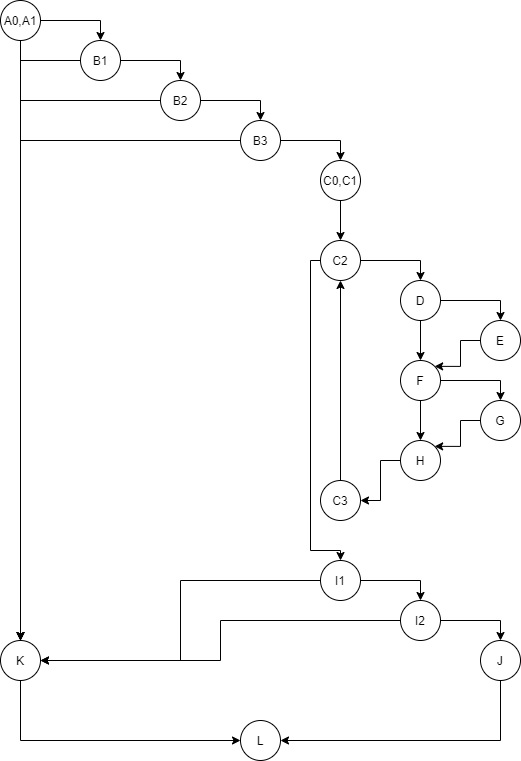

The diagram above was exported from draw.io. Its source (the exported page's mxGraphModel, read from the mxfile embedded in the PNG):
<mxGraphModel dx="1865" dy="580" grid="0" gridSize="10" guides="1" tooltips="1" connect="1" arrows="1" fold="1" page="1" pageScale="1" pageWidth="827" pageHeight="1169" math="0" shadow="0">
  <root>
    <mxCell id="WIyWlLk6GJQsqaUBKTNV-0" />
    <mxCell id="WIyWlLk6GJQsqaUBKTNV-1" parent="WIyWlLk6GJQsqaUBKTNV-0" />
    <mxCell id="aXtLLaUSrgL5lSJSymHs-5" style="edgeStyle=orthogonalEdgeStyle;rounded=0;orthogonalLoop=1;jettySize=auto;html=1;entryX=0.5;entryY=0;entryDx=0;entryDy=0;" edge="1" parent="WIyWlLk6GJQsqaUBKTNV-1" source="aXtLLaUSrgL5lSJSymHs-0" target="aXtLLaUSrgL5lSJSymHs-2">
      <mxGeometry relative="1" as="geometry" />
    </mxCell>
    <mxCell id="aXtLLaUSrgL5lSJSymHs-36" style="edgeStyle=orthogonalEdgeStyle;rounded=0;orthogonalLoop=1;jettySize=auto;html=1;entryX=0.5;entryY=0;entryDx=0;entryDy=0;" edge="1" parent="WIyWlLk6GJQsqaUBKTNV-1" source="aXtLLaUSrgL5lSJSymHs-0" target="aXtLLaUSrgL5lSJSymHs-33">
      <mxGeometry relative="1" as="geometry" />
    </mxCell>
    <mxCell id="aXtLLaUSrgL5lSJSymHs-0" value="A0,A1" style="ellipse;whiteSpace=wrap;html=1;aspect=fixed;" vertex="1" parent="WIyWlLk6GJQsqaUBKTNV-1">
      <mxGeometry x="-40" y="120" width="40" height="40" as="geometry" />
    </mxCell>
    <mxCell id="aXtLLaUSrgL5lSJSymHs-6" style="edgeStyle=orthogonalEdgeStyle;rounded=0;orthogonalLoop=1;jettySize=auto;html=1;entryX=0.5;entryY=0;entryDx=0;entryDy=0;" edge="1" parent="WIyWlLk6GJQsqaUBKTNV-1" source="aXtLLaUSrgL5lSJSymHs-2" target="aXtLLaUSrgL5lSJSymHs-3">
      <mxGeometry relative="1" as="geometry" />
    </mxCell>
    <mxCell id="aXtLLaUSrgL5lSJSymHs-37" style="edgeStyle=orthogonalEdgeStyle;rounded=0;orthogonalLoop=1;jettySize=auto;html=1;entryX=0.5;entryY=0;entryDx=0;entryDy=0;" edge="1" parent="WIyWlLk6GJQsqaUBKTNV-1" source="aXtLLaUSrgL5lSJSymHs-2" target="aXtLLaUSrgL5lSJSymHs-33">
      <mxGeometry relative="1" as="geometry" />
    </mxCell>
    <mxCell id="aXtLLaUSrgL5lSJSymHs-2" value="B1" style="ellipse;whiteSpace=wrap;html=1;aspect=fixed;" vertex="1" parent="WIyWlLk6GJQsqaUBKTNV-1">
      <mxGeometry x="40" y="160" width="40" height="40" as="geometry" />
    </mxCell>
    <mxCell id="aXtLLaUSrgL5lSJSymHs-7" style="edgeStyle=orthogonalEdgeStyle;rounded=0;orthogonalLoop=1;jettySize=auto;html=1;entryX=0.5;entryY=0;entryDx=0;entryDy=0;" edge="1" parent="WIyWlLk6GJQsqaUBKTNV-1" source="aXtLLaUSrgL5lSJSymHs-3" target="aXtLLaUSrgL5lSJSymHs-4">
      <mxGeometry relative="1" as="geometry" />
    </mxCell>
    <mxCell id="aXtLLaUSrgL5lSJSymHs-39" style="edgeStyle=orthogonalEdgeStyle;rounded=0;orthogonalLoop=1;jettySize=auto;html=1;entryX=0.5;entryY=0;entryDx=0;entryDy=0;" edge="1" parent="WIyWlLk6GJQsqaUBKTNV-1" source="aXtLLaUSrgL5lSJSymHs-3" target="aXtLLaUSrgL5lSJSymHs-33">
      <mxGeometry relative="1" as="geometry" />
    </mxCell>
    <mxCell id="aXtLLaUSrgL5lSJSymHs-3" value="B2" style="ellipse;whiteSpace=wrap;html=1;aspect=fixed;" vertex="1" parent="WIyWlLk6GJQsqaUBKTNV-1">
      <mxGeometry x="120" y="200" width="40" height="40" as="geometry" />
    </mxCell>
    <mxCell id="aXtLLaUSrgL5lSJSymHs-9" style="edgeStyle=orthogonalEdgeStyle;rounded=0;orthogonalLoop=1;jettySize=auto;html=1;entryX=0.5;entryY=0;entryDx=0;entryDy=0;" edge="1" parent="WIyWlLk6GJQsqaUBKTNV-1" source="aXtLLaUSrgL5lSJSymHs-4" target="aXtLLaUSrgL5lSJSymHs-8">
      <mxGeometry relative="1" as="geometry" />
    </mxCell>
    <mxCell id="aXtLLaUSrgL5lSJSymHs-40" style="edgeStyle=orthogonalEdgeStyle;rounded=0;orthogonalLoop=1;jettySize=auto;html=1;entryX=0.5;entryY=0;entryDx=0;entryDy=0;" edge="1" parent="WIyWlLk6GJQsqaUBKTNV-1" source="aXtLLaUSrgL5lSJSymHs-4" target="aXtLLaUSrgL5lSJSymHs-33">
      <mxGeometry relative="1" as="geometry" />
    </mxCell>
    <mxCell id="aXtLLaUSrgL5lSJSymHs-4" value="B3" style="ellipse;whiteSpace=wrap;html=1;aspect=fixed;" vertex="1" parent="WIyWlLk6GJQsqaUBKTNV-1">
      <mxGeometry x="200" y="240" width="40" height="40" as="geometry" />
    </mxCell>
    <mxCell id="aXtLLaUSrgL5lSJSymHs-11" style="edgeStyle=orthogonalEdgeStyle;rounded=0;orthogonalLoop=1;jettySize=auto;html=1;exitX=0.5;exitY=1;exitDx=0;exitDy=0;entryX=0.5;entryY=0;entryDx=0;entryDy=0;" edge="1" parent="WIyWlLk6GJQsqaUBKTNV-1" source="aXtLLaUSrgL5lSJSymHs-8" target="aXtLLaUSrgL5lSJSymHs-10">
      <mxGeometry relative="1" as="geometry" />
    </mxCell>
    <mxCell id="aXtLLaUSrgL5lSJSymHs-8" value="C0,C1" style="ellipse;whiteSpace=wrap;html=1;aspect=fixed;" vertex="1" parent="WIyWlLk6GJQsqaUBKTNV-1">
      <mxGeometry x="280" y="280" width="40" height="40" as="geometry" />
    </mxCell>
    <mxCell id="aXtLLaUSrgL5lSJSymHs-14" style="edgeStyle=orthogonalEdgeStyle;rounded=0;orthogonalLoop=1;jettySize=auto;html=1;entryX=0.5;entryY=0;entryDx=0;entryDy=0;" edge="1" parent="WIyWlLk6GJQsqaUBKTNV-1" source="aXtLLaUSrgL5lSJSymHs-10" target="aXtLLaUSrgL5lSJSymHs-12">
      <mxGeometry relative="1" as="geometry" />
    </mxCell>
    <mxCell id="aXtLLaUSrgL5lSJSymHs-41" style="edgeStyle=orthogonalEdgeStyle;rounded=0;orthogonalLoop=1;jettySize=auto;html=1;entryX=0.5;entryY=0;entryDx=0;entryDy=0;" edge="1" parent="WIyWlLk6GJQsqaUBKTNV-1" source="aXtLLaUSrgL5lSJSymHs-10" target="aXtLLaUSrgL5lSJSymHs-27">
      <mxGeometry relative="1" as="geometry">
        <Array as="points">
          <mxPoint x="270" y="380" />
          <mxPoint x="270" y="670" />
          <mxPoint x="300" y="670" />
        </Array>
      </mxGeometry>
    </mxCell>
    <mxCell id="aXtLLaUSrgL5lSJSymHs-10" value="C2" style="ellipse;whiteSpace=wrap;html=1;aspect=fixed;" vertex="1" parent="WIyWlLk6GJQsqaUBKTNV-1">
      <mxGeometry x="280" y="360" width="40" height="40" as="geometry" />
    </mxCell>
    <mxCell id="aXtLLaUSrgL5lSJSymHs-15" style="edgeStyle=orthogonalEdgeStyle;rounded=0;orthogonalLoop=1;jettySize=auto;html=1;entryX=0.5;entryY=0;entryDx=0;entryDy=0;" edge="1" parent="WIyWlLk6GJQsqaUBKTNV-1" source="aXtLLaUSrgL5lSJSymHs-12" target="aXtLLaUSrgL5lSJSymHs-13">
      <mxGeometry relative="1" as="geometry" />
    </mxCell>
    <mxCell id="aXtLLaUSrgL5lSJSymHs-18" style="edgeStyle=orthogonalEdgeStyle;rounded=0;orthogonalLoop=1;jettySize=auto;html=1;exitX=0.5;exitY=1;exitDx=0;exitDy=0;entryX=0.5;entryY=0;entryDx=0;entryDy=0;" edge="1" parent="WIyWlLk6GJQsqaUBKTNV-1" source="aXtLLaUSrgL5lSJSymHs-12" target="aXtLLaUSrgL5lSJSymHs-16">
      <mxGeometry relative="1" as="geometry" />
    </mxCell>
    <mxCell id="aXtLLaUSrgL5lSJSymHs-12" value="D" style="ellipse;whiteSpace=wrap;html=1;aspect=fixed;" vertex="1" parent="WIyWlLk6GJQsqaUBKTNV-1">
      <mxGeometry x="360" y="400" width="40" height="40" as="geometry" />
    </mxCell>
    <mxCell id="aXtLLaUSrgL5lSJSymHs-19" style="edgeStyle=orthogonalEdgeStyle;rounded=0;orthogonalLoop=1;jettySize=auto;html=1;entryX=1;entryY=0;entryDx=0;entryDy=0;" edge="1" parent="WIyWlLk6GJQsqaUBKTNV-1" source="aXtLLaUSrgL5lSJSymHs-13" target="aXtLLaUSrgL5lSJSymHs-16">
      <mxGeometry relative="1" as="geometry" />
    </mxCell>
    <mxCell id="aXtLLaUSrgL5lSJSymHs-13" value="E" style="ellipse;whiteSpace=wrap;html=1;aspect=fixed;" vertex="1" parent="WIyWlLk6GJQsqaUBKTNV-1">
      <mxGeometry x="440" y="440" width="40" height="40" as="geometry" />
    </mxCell>
    <mxCell id="aXtLLaUSrgL5lSJSymHs-21" style="edgeStyle=orthogonalEdgeStyle;rounded=0;orthogonalLoop=1;jettySize=auto;html=1;entryX=0.5;entryY=0;entryDx=0;entryDy=0;" edge="1" parent="WIyWlLk6GJQsqaUBKTNV-1" source="aXtLLaUSrgL5lSJSymHs-16" target="aXtLLaUSrgL5lSJSymHs-17">
      <mxGeometry relative="1" as="geometry" />
    </mxCell>
    <mxCell id="aXtLLaUSrgL5lSJSymHs-24" style="edgeStyle=orthogonalEdgeStyle;rounded=0;orthogonalLoop=1;jettySize=auto;html=1;entryX=0.5;entryY=0;entryDx=0;entryDy=0;" edge="1" parent="WIyWlLk6GJQsqaUBKTNV-1" source="aXtLLaUSrgL5lSJSymHs-16" target="aXtLLaUSrgL5lSJSymHs-20">
      <mxGeometry relative="1" as="geometry" />
    </mxCell>
    <mxCell id="aXtLLaUSrgL5lSJSymHs-16" value="F" style="ellipse;whiteSpace=wrap;html=1;aspect=fixed;" vertex="1" parent="WIyWlLk6GJQsqaUBKTNV-1">
      <mxGeometry x="360" y="480" width="40" height="40" as="geometry" />
    </mxCell>
    <mxCell id="aXtLLaUSrgL5lSJSymHs-23" style="edgeStyle=orthogonalEdgeStyle;rounded=0;orthogonalLoop=1;jettySize=auto;html=1;entryX=1;entryY=0;entryDx=0;entryDy=0;" edge="1" parent="WIyWlLk6GJQsqaUBKTNV-1" source="aXtLLaUSrgL5lSJSymHs-17" target="aXtLLaUSrgL5lSJSymHs-20">
      <mxGeometry relative="1" as="geometry" />
    </mxCell>
    <mxCell id="aXtLLaUSrgL5lSJSymHs-17" value="G" style="ellipse;whiteSpace=wrap;html=1;aspect=fixed;" vertex="1" parent="WIyWlLk6GJQsqaUBKTNV-1">
      <mxGeometry x="440" y="520" width="40" height="40" as="geometry" />
    </mxCell>
    <mxCell id="aXtLLaUSrgL5lSJSymHs-25" style="edgeStyle=orthogonalEdgeStyle;rounded=0;orthogonalLoop=1;jettySize=auto;html=1;entryX=1;entryY=0.5;entryDx=0;entryDy=0;" edge="1" parent="WIyWlLk6GJQsqaUBKTNV-1" source="aXtLLaUSrgL5lSJSymHs-20" target="aXtLLaUSrgL5lSJSymHs-22">
      <mxGeometry relative="1" as="geometry" />
    </mxCell>
    <mxCell id="aXtLLaUSrgL5lSJSymHs-20" value="H" style="ellipse;whiteSpace=wrap;html=1;aspect=fixed;" vertex="1" parent="WIyWlLk6GJQsqaUBKTNV-1">
      <mxGeometry x="360" y="560" width="40" height="40" as="geometry" />
    </mxCell>
    <mxCell id="aXtLLaUSrgL5lSJSymHs-26" style="edgeStyle=orthogonalEdgeStyle;rounded=0;orthogonalLoop=1;jettySize=auto;html=1;exitX=0.5;exitY=0;exitDx=0;exitDy=0;entryX=0.5;entryY=1;entryDx=0;entryDy=0;" edge="1" parent="WIyWlLk6GJQsqaUBKTNV-1" source="aXtLLaUSrgL5lSJSymHs-22" target="aXtLLaUSrgL5lSJSymHs-10">
      <mxGeometry relative="1" as="geometry" />
    </mxCell>
    <mxCell id="aXtLLaUSrgL5lSJSymHs-22" value="C3" style="ellipse;whiteSpace=wrap;html=1;aspect=fixed;" vertex="1" parent="WIyWlLk6GJQsqaUBKTNV-1">
      <mxGeometry x="280" y="600" width="40" height="40" as="geometry" />
    </mxCell>
    <mxCell id="aXtLLaUSrgL5lSJSymHs-30" style="edgeStyle=orthogonalEdgeStyle;rounded=0;orthogonalLoop=1;jettySize=auto;html=1;exitX=1;exitY=0.5;exitDx=0;exitDy=0;entryX=0.5;entryY=0;entryDx=0;entryDy=0;" edge="1" parent="WIyWlLk6GJQsqaUBKTNV-1" source="aXtLLaUSrgL5lSJSymHs-27" target="aXtLLaUSrgL5lSJSymHs-29">
      <mxGeometry relative="1" as="geometry" />
    </mxCell>
    <mxCell id="aXtLLaUSrgL5lSJSymHs-42" style="edgeStyle=orthogonalEdgeStyle;rounded=0;orthogonalLoop=1;jettySize=auto;html=1;entryX=1;entryY=0.5;entryDx=0;entryDy=0;" edge="1" parent="WIyWlLk6GJQsqaUBKTNV-1" source="aXtLLaUSrgL5lSJSymHs-27" target="aXtLLaUSrgL5lSJSymHs-33">
      <mxGeometry relative="1" as="geometry" />
    </mxCell>
    <mxCell id="aXtLLaUSrgL5lSJSymHs-27" value="I1" style="ellipse;whiteSpace=wrap;html=1;aspect=fixed;" vertex="1" parent="WIyWlLk6GJQsqaUBKTNV-1">
      <mxGeometry x="280" y="680" width="40" height="40" as="geometry" />
    </mxCell>
    <mxCell id="aXtLLaUSrgL5lSJSymHs-32" style="edgeStyle=orthogonalEdgeStyle;rounded=0;orthogonalLoop=1;jettySize=auto;html=1;exitX=1;exitY=0.5;exitDx=0;exitDy=0;entryX=0.5;entryY=0;entryDx=0;entryDy=0;" edge="1" parent="WIyWlLk6GJQsqaUBKTNV-1" source="aXtLLaUSrgL5lSJSymHs-29" target="aXtLLaUSrgL5lSJSymHs-31">
      <mxGeometry relative="1" as="geometry" />
    </mxCell>
    <mxCell id="aXtLLaUSrgL5lSJSymHs-43" style="edgeStyle=orthogonalEdgeStyle;rounded=0;orthogonalLoop=1;jettySize=auto;html=1;exitX=0;exitY=0.5;exitDx=0;exitDy=0;entryX=1;entryY=0.5;entryDx=0;entryDy=0;" edge="1" parent="WIyWlLk6GJQsqaUBKTNV-1" source="aXtLLaUSrgL5lSJSymHs-29" target="aXtLLaUSrgL5lSJSymHs-33">
      <mxGeometry relative="1" as="geometry" />
    </mxCell>
    <mxCell id="aXtLLaUSrgL5lSJSymHs-29" value="I2" style="ellipse;whiteSpace=wrap;html=1;aspect=fixed;" vertex="1" parent="WIyWlLk6GJQsqaUBKTNV-1">
      <mxGeometry x="360" y="720" width="40" height="40" as="geometry" />
    </mxCell>
    <mxCell id="aXtLLaUSrgL5lSJSymHs-46" style="edgeStyle=orthogonalEdgeStyle;rounded=0;orthogonalLoop=1;jettySize=auto;html=1;entryX=1;entryY=0.5;entryDx=0;entryDy=0;" edge="1" parent="WIyWlLk6GJQsqaUBKTNV-1" source="aXtLLaUSrgL5lSJSymHs-31" target="aXtLLaUSrgL5lSJSymHs-44">
      <mxGeometry relative="1" as="geometry">
        <Array as="points">
          <mxPoint x="460" y="860" />
        </Array>
      </mxGeometry>
    </mxCell>
    <mxCell id="aXtLLaUSrgL5lSJSymHs-31" value="J" style="ellipse;whiteSpace=wrap;html=1;aspect=fixed;" vertex="1" parent="WIyWlLk6GJQsqaUBKTNV-1">
      <mxGeometry x="440" y="760" width="40" height="40" as="geometry" />
    </mxCell>
    <mxCell id="aXtLLaUSrgL5lSJSymHs-45" style="edgeStyle=orthogonalEdgeStyle;rounded=0;orthogonalLoop=1;jettySize=auto;html=1;entryX=0;entryY=0.5;entryDx=0;entryDy=0;" edge="1" parent="WIyWlLk6GJQsqaUBKTNV-1" source="aXtLLaUSrgL5lSJSymHs-33" target="aXtLLaUSrgL5lSJSymHs-44">
      <mxGeometry relative="1" as="geometry">
        <Array as="points">
          <mxPoint x="-20" y="860" />
        </Array>
      </mxGeometry>
    </mxCell>
    <mxCell id="aXtLLaUSrgL5lSJSymHs-33" value="K" style="ellipse;whiteSpace=wrap;html=1;aspect=fixed;" vertex="1" parent="WIyWlLk6GJQsqaUBKTNV-1">
      <mxGeometry x="-40" y="760" width="40" height="40" as="geometry" />
    </mxCell>
    <mxCell id="aXtLLaUSrgL5lSJSymHs-44" value="L" style="ellipse;whiteSpace=wrap;html=1;aspect=fixed;" vertex="1" parent="WIyWlLk6GJQsqaUBKTNV-1">
      <mxGeometry x="200" y="840" width="40" height="40" as="geometry" />
    </mxCell>
  </root>
</mxGraphModel>